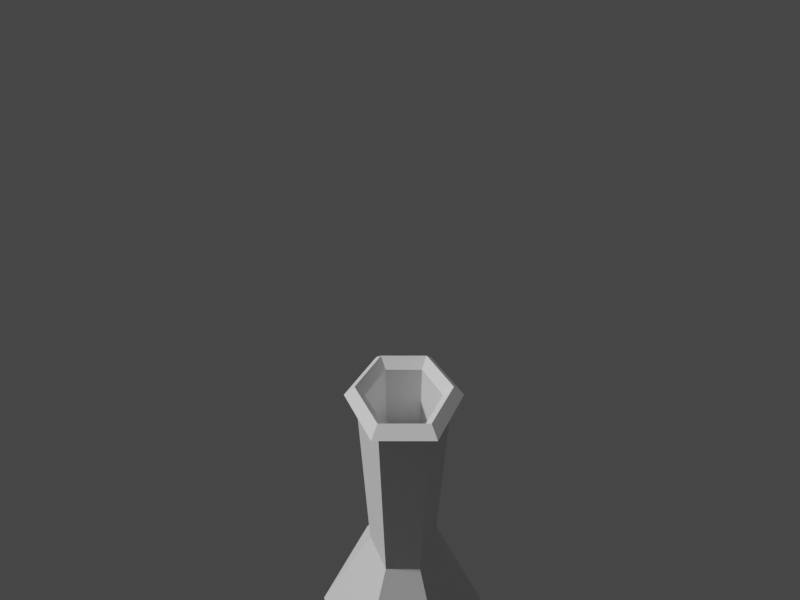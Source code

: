 # Source: Bong.blend  (saved by Blender 2.93.21; exported with 4.5.12 LTS)
import bpy
from mathutils import Matrix  # noqa: F401  (used for matrix-valued properties, if any)

bpy.ops.wm.read_factory_settings(use_empty=True)
scene = bpy.context.scene
scene.name = 'Scene'

# ---- materials (node trees are filled in below, after node groups)
mat_rom__metal_ci4_sprite = bpy.data.materials.new('rom:/metal.ci4.sprite')
mat_rom__metal_ci4_sprite.use_transparent_shadow = False

# ---- material node trees
mat_rom__metal_ci4_sprite.use_nodes = True; mat_rom__metal_ci4_sprite.node_tree.nodes.clear()
_N = mat_rom__metal_ci4_sprite.node_tree.nodes; _L = mat_rom__metal_ci4_sprite.node_tree.links
n0 = _N.new('ShaderNodeBsdfPrincipled'); n0.name = 'Principled BSDF'; n0.location = (10, 300)
n0.distribution = 'GGX'
n0.subsurface_method = 'BURLEY'
n0.inputs[3].default_value = 1.45
n0.inputs[27].default_value = (0.0, 0.0, 0.0, 1.0)
n0.inputs[28].default_value = 1.0
n1 = _N.new('ShaderNodeOutputMaterial'); n1.name = 'Material Output'; n1.location = (300, 300)
_L.new(n0.outputs[0], n1.inputs[0])
n1.is_active_output = True

# ---- world
world_world = bpy.data.worlds.new('World'); scene.world = world_world
world_world.use_nodes = True; world_world.node_tree.nodes.clear()
_N = world_world.node_tree.nodes; _L = world_world.node_tree.links
n0 = _N.new('ShaderNodeOutputWorld'); n0.name = 'World Output'; n0.location = (300, 300)
n1 = _N.new('ShaderNodeBackground'); n1.name = 'Background'; n1.location = (10, 300)
n1.inputs[0].default_value = (0.05088, 0.05088, 0.05088, 1.0)
_L.new(n1.outputs[0], n0.inputs[0])
n0.is_active_output = True
world_world.color = (0.05088, 0.05088, 0.05088)
world_world.use_sun_shadow = False
world_world.sun_shadow_jitter_overblur = 0.0

# ---- cameras
cam_camera = bpy.data.cameras.new('Camera')
cam_camera.lens = 18.0
cam_camera.lens_unit = 'FOV'

# ---- meshes
me_bong = bpy.data.meshes.new('Bong')
me_bong.from_pydata([(-1.985e-06, 0.6833, -0.6008), (-0.2654, 0.07317, 0.4144), (-0.2654, -0.07317, 0.4144), (-1.926e-06, -0.6833, -0.6008), (0.5918, -0.3417, -0.6008), (0.5918, 0.3417, -0.6008), (-1.765e-06, 0.222, 0.6418), (-0.2164, 0.0449, 0.5668), (-0.2164, -0.0449, 0.5668), (-1.746e-06, -0.222, 0.6418), (0.1923, -0.111, 0.6418), (0.1923, 0.111, 0.6418), (-1.765e-06, 0.222, 2.095), (-0.1923, 0.111, 2.095), (-0.1923, -0.111, 2.095), (-1.746e-06, -0.222, 2.095), (0.1923, -0.111, 2.095), (0.1923, 0.111, 2.095), (-1.765e-06, 0.222, 2.206), (-0.1923, 0.111, 2.206), (-0.1923, -0.111, 2.206), (-1.746e-06, -0.222, 2.206), (0.1923, -0.111, 2.206), (0.1923, 0.111, 2.206), (0.2369, -0.1368, 2.151), (0.2369, 0.1368, 2.151), (-0.2369, -0.1368, 2.151), (-1.766e-06, -0.2736, 2.151), (-1.79e-06, 0.2736, 2.151), (-0.2369, 0.1368, 2.151), (0.151, 0.08719, 0.4843), (-1.743e-06, 0.1744, 0.4843), (-1.728e-06, -0.1744, 0.4843), (0.151, -0.08719, 0.4843), (-0.151, 0.08719, 0.4843), (-0.151, -0.08719, 0.4843), (-1.745e-06, 0.1791, 2.148), (0.1551, -0.08955, 2.148), (-0.1551, -0.08955, 2.148), (0.1551, 0.08955, 2.148), (-1.729e-06, -0.1791, 2.148), (-0.1551, 0.08955, 2.148), (-0.5918, -0.3417, -0.6008), (-0.5918, 0.3417, -0.6008), (-0.1923, -0.111, 0.6418), (-0.1923, 0.111, 0.6418), (-0.6163, -0.1119, 0.4712), (-0.6163, 0.1119, 0.4712), (-0.5346, -0.06472, 0.7252), (-0.5346, 0.06472, 0.7252), (-0.6275, -0.1555, 0.4363), (-0.6275, 0.1555, 0.4363), (-0.5234, -0.0954, 0.76), (-0.5234, 0.0954, 0.76), (-0.2785, -0.03419, 0.4599), (-0.2785, 0.03419, 0.4599), (-0.2535, -0.01978, 0.5375), (-0.2535, 0.01978, 0.5375)], [], [(5, 11, 10, 4), (3, 9, 44, 42), (43, 45, 6, 0), (0, 6, 11, 5), (4, 10, 9, 3), (7, 1, 51, 53), (6, 12, 17, 11), (10, 16, 15, 9), (44, 14, 13, 45), (11, 17, 16, 10), (9, 15, 14, 44), (45, 13, 12, 6), (25, 23, 22, 24), (27, 21, 20, 26), (29, 19, 18, 28), (28, 18, 23, 25), (24, 22, 21, 27), (26, 20, 19, 29), (14, 26, 29, 13), (16, 24, 27, 15), (12, 28, 25, 17), (13, 29, 28, 12), (15, 27, 26, 14), (17, 25, 24, 16), (31, 34, 35, 32, 33, 30), (41, 34, 31, 36), (40, 32, 35, 38), (39, 30, 33, 37), (38, 35, 34, 41), (37, 33, 32, 40), (36, 31, 30, 39), (43, 0, 5, 4, 3, 42), (18, 36, 39, 23), (22, 37, 40, 21), (20, 38, 41, 19), (23, 39, 37, 22), (21, 40, 38, 20), (19, 41, 36, 18), (2, 1, 43, 42), (7, 8, 44, 45), (8, 2, 42, 44), (1, 7, 45, 43), (49, 47, 55, 57), (8, 7, 53, 52), (2, 8, 52, 50), (1, 2, 50, 51), (46, 47, 51, 50), (49, 48, 52, 53), (48, 46, 50, 52), (47, 49, 53, 51), (54, 56, 57, 55), (48, 49, 57, 56), (46, 48, 56, 54), (47, 46, 54, 55)])
_uv = me_bong.uv_layers.new(name='UVMap')
_uv.uv.foreach_set('vector', [0.773, 0.0, 0.7607, 0.2388, 0.7441, 0.2546, 0.545, 0.1291, 0.5446, 0.3919, 0.7511, 0.2758, 0.772, 0.2838, 0.7779, 0.5233, 1.0, 0.3994, 0.7902, 0.2705, 0.7842, 0.2459, 1.0, 0.1342, 1.0, 0.1342, 0.7842, 0.2459, 0.7607, 0.2388, 0.773, 0.0, 0.545, 0.1291, 0.7441, 0.2546, 0.7511, 0.2758, 0.5446, 0.3919, 0.6807, 0.8271, 0.7357, 0.8263, 0.7357, 0.9445, 0.6807, 0.9121, 0.9341, 0.7644, 0.6034, 0.7667, 0.6087, 0.7193, 0.9338, 0.7176, 0.9338, 0.6708, 0.6106, 0.6724, 0.6096, 0.6257, 0.9339, 0.624, 0.9342, 0.5771, 0.6055, 0.5781, 0.5974, 0.5257, 0.9347, 0.5302, 0.9338, 0.7176, 0.6087, 0.7193, 0.6106, 0.6724, 0.9338, 0.6708, 0.9339, 0.624, 0.6096, 0.6257, 0.6055, 0.5781, 0.9342, 0.5771, 0.9347, 0.816, 0.5966, 0.8197, 0.6034, 0.7667, 0.9341, 0.7644, 0.5942, 0.7183, 0.5794, 0.7171, 0.5814, 0.6722, 0.596, 0.6724, 0.5949, 0.6267, 0.5804, 0.6277, 0.5757, 0.5832, 0.5893, 0.5808, 0.5796, 0.8239, 0.5601, 0.8132, 0.5739, 0.7624, 0.5897, 0.765, 0.5897, 0.765, 0.5739, 0.7624, 0.5794, 0.7171, 0.5942, 0.7183, 0.596, 0.6724, 0.5814, 0.6722, 0.5804, 0.6277, 0.5949, 0.6267, 0.5893, 0.5808, 0.5757, 0.5832, 0.5606, 0.5345, 0.5755, 0.5233, 0.6055, 0.5781, 0.5893, 0.5808, 0.5755, 0.5233, 0.5974, 0.5257, 0.6106, 0.6724, 0.596, 0.6724, 0.5949, 0.6267, 0.6096, 0.6257, 0.6034, 0.7667, 0.5897, 0.765, 0.5942, 0.7183, 0.6087, 0.7193, 0.5966, 0.8197, 0.5796, 0.8239, 0.5897, 0.765, 0.6034, 0.7667, 0.6096, 0.6257, 0.5949, 0.6267, 0.5893, 0.5808, 0.6055, 0.5781, 0.6087, 0.7193, 0.5942, 0.7183, 0.596, 0.6724, 0.6106, 0.6724, 0.2348, 0.3046, 0.4376, 0.2529, 0.3966, 0.2525, 0.3545, 0.2576, 0.3126, 0.2682, 0.2723, 0.2839, 0.3275, 0.6788, 0.2017, 0.3302, 0.2348, 0.3046, 0.365, 0.6652, 0.4726, 0.6279, 0.3545, 0.2576, 0.3966, 0.2525, 0.5086, 0.6164, 0.4007, 0.6524, 0.2723, 0.2839, 0.3126, 0.2682, 0.4366, 0.6399, 0.5086, 0.6164, 0.3966, 0.2525, 0.4376, 0.2529, 0.5446, 0.6053, 0.4366, 0.6399, 0.3126, 0.2682, 0.3545, 0.2576, 0.4726, 0.6279, 0.365, 0.6652, 0.2348, 0.3046, 0.2723, 0.2839, 0.4007, 0.6524, 0.1307, 0.9806, 0.0, 0.9052, 5.56e-08, 0.7543, 0.1307, 0.6788, 0.2614, 0.7543, 0.2614, 0.9052, 0.5739, 0.7624, 0.5577, 0.7597, 0.5636, 0.7163, 0.5794, 0.7171, 0.5814, 0.6722, 0.5657, 0.6727, 0.5649, 0.6293, 0.5804, 0.6277, 0.5757, 0.5832, 0.5603, 0.5869, 0.5461, 0.545, 0.5606, 0.5345, 0.5794, 0.7171, 0.5636, 0.7163, 0.5657, 0.6727, 0.5814, 0.6722, 0.5804, 0.6277, 0.5649, 0.6293, 0.5603, 0.5869, 0.5757, 0.5832, 0.5601, 0.8132, 0.5446, 0.8032, 0.5577, 0.7597, 0.5739, 0.7624, 0.7854, 0.3095, 0.8089, 0.2983, 1.0, 0.3994, 0.7779, 0.5233, 0.7899, 0.2823, 0.7811, 0.2881, 0.772, 0.2838, 0.7902, 0.2705, 0.7811, 0.2881, 0.7854, 0.3095, 0.7779, 0.5233, 0.772, 0.2838, 0.8089, 0.2983, 0.7899, 0.2823, 0.7902, 0.2705, 1.0, 0.3994, 0.6786, 0.9174, 0.7211, 0.9466, 0.6738, 0.9873, 0.6619, 0.9804, 0.6518, 0.8289, 0.6807, 0.8271, 0.6807, 0.9121, 0.6564, 0.9089, 0.5912, 0.8239, 0.6518, 0.8289, 0.6564, 0.9089, 0.6033, 0.9161, 0.5446, 0.8381, 0.5912, 0.8239, 0.6033, 0.9161, 0.5538, 0.9616, 0.6067, 0.9242, 0.5727, 0.9604, 0.5538, 0.9616, 0.6033, 0.9161, 0.6786, 0.9174, 0.6562, 0.9157, 0.6564, 0.9089, 0.6807, 0.9121, 0.6562, 0.9157, 0.6067, 0.9242, 0.6033, 0.9161, 0.6564, 0.9089, 0.7211, 0.9466, 0.6786, 0.9174, 0.6807, 0.9121, 0.7357, 0.9445, 0.4942, 0.6939, 0.4762, 0.6907, 0.4762, 0.682, 0.4942, 0.6788, 0.6562, 0.9157, 0.6786, 0.9174, 0.6619, 0.9804, 0.6554, 0.9797, 0.6067, 0.9242, 0.6562, 0.9157, 0.6554, 0.9797, 0.6419, 0.9834, 0.5727, 0.9604, 0.6067, 0.9242, 0.6419, 0.9834, 0.6337, 0.992])
_ca = me_bong.color_attributes.new('Col', 'BYTE_COLOR', 'CORNER')
_ca.data.foreach_set('color', [0.3916, 0.0137, 0.01229, 1.0, 0.0137, 0.3185, 0.03071, 1.0, 0.0137, 0.2961, 0.02843, 1.0, 0.3916, 0.0137, 0.01229, 1.0, 0.5149, 0.04519, 0.0356, 1.0, 0.01444, 0.227, 0.02217, 1.0, 0.0185, 0.1329, 0.016, 1.0, 0.5149, 0.04519, 0.0356, 1.0, 0.5149, 0.04519, 0.0356, 1.0, 0.01681, 0.3663, 0.0382, 1.0, 0.01298, 0.314, 0.03071, 1.0, 0.3916, 0.0137, 0.01229, 1.0, 0.3916, 0.0137, 0.01229, 1.0, 0.01298, 0.314, 0.03071, 1.0, 0.0137, 0.3185, 0.03071, 1.0, 0.3916, 0.0137, 0.01229, 1.0, 0.3916, 0.0137, 0.01229, 1.0, 0.0137, 0.2961, 0.02843, 1.0, 0.01444, 0.227, 0.02217, 1.0, 0.5149, 0.04519, 0.0356, 1.0, 0.07619, 0.3095, 0.09759, 1.0, 0.01764, 0.3813, 0.04374, 1.0, 0.4072, 0.5271, 0.5149, 1.0, 0.1779, 0.227, 0.2195, 1.0, 0.01298, 0.314, 0.03071, 1.0, 0.5271, 0.3916, 0.0006071, 1.0, 0.521, 0.3864, 0.001518, 1.0, 0.0137, 0.3185, 0.03071, 1.0, 0.0137, 0.2961, 0.02843, 1.0, 0.5271, 0.3916, 0.0, 1.0, 0.5271, 0.3916, 0.0, 1.0, 0.01444, 0.227, 0.02217, 1.0, 0.0185, 0.1329, 0.016, 1.0, 0.5271, 0.3916, 0.0, 1.0, 0.5271, 0.3916, 0.0003035, 1.0, 0.01681, 0.3663, 0.0382, 1.0, 0.0137, 0.3185, 0.03071, 1.0, 0.521, 0.3864, 0.001518, 1.0, 0.5271, 0.3916, 0.0, 1.0, 0.0137, 0.2961, 0.02843, 1.0, 0.01444, 0.227, 0.02217, 1.0, 0.5271, 0.3916, 0.0, 1.0, 0.5271, 0.3916, 0.0, 1.0, 0.0185, 0.1329, 0.016, 1.0, 0.01681, 0.3663, 0.0382, 1.0, 0.5271, 0.3916, 0.0003035, 1.0, 0.5271, 0.3916, 0.0006071, 1.0, 0.01298, 0.314, 0.03071, 1.0, 0.5271, 0.3916, 0.0, 1.0, 0.5271, 0.3916, 0.0, 1.0, 0.5271, 0.3916, 0.0, 1.0, 0.5271, 0.3916, 0.0, 1.0, 0.5271, 0.3916, 0.0, 1.0, 0.5271, 0.3916, 0.0, 1.0, 0.5271, 0.3916, 0.0, 1.0, 0.5271, 0.3916, 0.0, 1.0, 0.5271, 0.3916, 0.0, 1.0, 0.5271, 0.3916, 0.0, 1.0, 0.5271, 0.3916, 0.0, 1.0, 0.5271, 0.3916, 0.0, 1.0, 0.5271, 0.3916, 0.0, 1.0, 0.5271, 0.3916, 0.0, 1.0, 0.5271, 0.3916, 0.0, 1.0, 0.5271, 0.3916, 0.0, 1.0, 0.5271, 0.3916, 0.0, 1.0, 0.5271, 0.3916, 0.0, 1.0, 0.5271, 0.3916, 0.0, 1.0, 0.5271, 0.3916, 0.0, 1.0, 0.5271, 0.3916, 0.0, 1.0, 0.5271, 0.3916, 0.0, 1.0, 0.5271, 0.3916, 0.0, 1.0, 0.5271, 0.3916, 0.0, 1.0, 0.5271, 0.3916, 0.0, 1.0, 0.5271, 0.3916, 0.0, 1.0, 0.5271, 0.3916, 0.0, 1.0, 0.5271, 0.3916, 0.0003035, 1.0, 0.5271, 0.3916, 0.0, 1.0, 0.5271, 0.3916, 0.0, 1.0, 0.5271, 0.3916, 0.0, 1.0, 0.5271, 0.3916, 0.0, 1.0, 0.5271, 0.3916, 0.0006071, 1.0, 0.5271, 0.3916, 0.0, 1.0, 0.5271, 0.3916, 0.0, 1.0, 0.521, 0.3864, 0.001518, 1.0, 0.5271, 0.3916, 0.0003035, 1.0, 0.5271, 0.3916, 0.0, 1.0, 0.5271, 0.3916, 0.0, 1.0, 0.5271, 0.3916, 0.0006071, 1.0, 0.5271, 0.3916, 0.0, 1.0, 0.5271, 0.3916, 0.0, 1.0, 0.5271, 0.3916, 0.0, 1.0, 0.5271, 0.3916, 0.0, 1.0, 0.521, 0.3864, 0.001518, 1.0, 0.5271, 0.3916, 0.0, 1.0, 0.5271, 0.3916, 0.0, 1.0, 0.5271, 0.3916, 0.0, 1.0, 0.016, 0.01298, 0.0, 1.0, 0.016, 0.01298, 0.0, 1.0, 0.016, 0.01298, 0.0, 1.0, 0.016, 0.01298, 0.0, 1.0, 0.016, 0.01298, 0.0, 1.0, 0.016, 0.01298, 0.0, 1.0, 0.5271, 0.3916, 0.0, 1.0, 0.016, 0.01298, 0.0, 1.0, 0.016, 0.01298, 0.0, 1.0, 0.5271, 0.3916, 0.0, 1.0, 0.5271, 0.3916, 0.0, 1.0, 0.016, 0.01298, 0.0, 1.0, 0.016, 0.01298, 0.0, 1.0, 0.3813, 0.2961, 0.05613, 1.0, 0.5271, 0.3916, 0.0, 1.0, 0.016, 0.01298, 0.0, 1.0, 0.016, 0.01298, 0.0, 1.0, 0.5271, 0.3916, 0.0, 1.0, 0.3813, 0.2961, 0.05613, 1.0, 0.016, 0.01298, 0.0, 1.0, 0.016, 0.01298, 0.0, 1.0, 0.5271, 0.3916, 0.0, 1.0, 0.5271, 0.3916, 0.0, 1.0, 0.016, 0.01298, 0.0, 1.0, 0.016, 0.01298, 0.0, 1.0, 0.5271, 0.3916, 0.0, 1.0, 0.5271, 0.3916, 0.0, 1.0, 0.016, 0.01298, 0.0, 1.0, 0.016, 0.01298, 0.0, 1.0, 0.5271, 0.3916, 0.0, 1.0, 0.5149, 0.04519, 0.0356, 1.0, 0.3916, 0.0137, 0.01229, 1.0, 0.3916, 0.0137, 0.01229, 1.0, 0.3916, 0.0137, 0.01229, 1.0, 0.5149, 0.04519, 0.0356, 1.0, 0.5149, 0.04519, 0.0356, 1.0, 0.5271, 0.3916, 0.0, 1.0, 0.5271, 0.3916, 0.0, 1.0, 0.5271, 0.3916, 0.0, 1.0, 0.5271, 0.3916, 0.0, 1.0, 0.5271, 0.3916, 0.0, 1.0, 0.5271, 0.3916, 0.0, 1.0, 0.5271, 0.3916, 0.0, 1.0, 0.5271, 0.3916, 0.0, 1.0, 0.5271, 0.3916, 0.0, 1.0, 0.3813, 0.2961, 0.05613, 1.0, 0.5271, 0.3916, 0.0, 1.0, 0.5271, 0.3916, 0.0, 1.0, 0.5271, 0.3916, 0.0, 1.0, 0.5271, 0.3916, 0.0, 1.0, 0.5271, 0.3916, 0.0, 1.0, 0.5271, 0.3916, 0.0, 1.0, 0.5271, 0.3916, 0.0, 1.0, 0.5271, 0.3916, 0.0, 1.0, 0.3813, 0.2961, 0.05613, 1.0, 0.5271, 0.3916, 0.0, 1.0, 0.5271, 0.3916, 0.0, 1.0, 0.5271, 0.3916, 0.0, 1.0, 0.5271, 0.3916, 0.0, 1.0, 0.5271, 0.3916, 0.0, 1.0, 0.01298, 0.3916, 0.03689, 1.0, 0.01764, 0.3813, 0.04374, 1.0, 0.5149, 0.04519, 0.0356, 1.0, 0.5149, 0.04519, 0.0356, 1.0, 0.07619, 0.3095, 0.09759, 1.0, 0.02217, 0.2831, 0.0356, 1.0, 0.0185, 0.1329, 0.016, 1.0, 0.01681, 0.3663, 0.0382, 1.0, 0.02217, 0.2831, 0.0356, 1.0, 0.01298, 0.3916, 0.03689, 1.0, 0.5149, 0.04519, 0.0356, 1.0, 0.0185, 0.1329, 0.016, 1.0, 0.01764, 0.3813, 0.04374, 1.0, 0.07619, 0.3095, 0.09759, 1.0, 0.01681, 0.3663, 0.0382, 1.0, 0.5149, 0.04519, 0.0356, 1.0, 0.1779, 0.227, 0.2195, 1.0, 0.4072, 0.5271, 0.5149, 1.0, 0.03071, 0.03689, 0.03689, 1.0, 0.03071, 0.03689, 0.03689, 1.0, 0.02217, 0.2831, 0.0356, 1.0, 0.07619, 0.3095, 0.09759, 1.0, 0.1779, 0.227, 0.2195, 1.0, 0.1779, 0.227, 0.2195, 1.0, 0.01298, 0.3916, 0.03689, 1.0, 0.02217, 0.2831, 0.0356, 1.0, 0.1779, 0.227, 0.2195, 1.0, 0.1329, 0.1384, 0.1683, 1.0, 0.01764, 0.3813, 0.04374, 1.0, 0.01298, 0.3916, 0.03689, 1.0, 0.1329, 0.1384, 0.1683, 1.0, 0.4072, 0.5271, 0.5149, 1.0, 0.159, 0.1878, 0.1981, 1.0, 0.4072, 0.5271, 0.5149, 1.0, 0.4072, 0.5271, 0.5149, 1.0, 0.1329, 0.1384, 0.1683, 1.0, 0.1779, 0.227, 0.2195, 1.0, 0.1779, 0.227, 0.2195, 1.0, 0.1779, 0.227, 0.2195, 1.0, 0.1779, 0.227, 0.2195, 1.0, 0.1779, 0.227, 0.2195, 1.0, 0.159, 0.1878, 0.1981, 1.0, 0.1329, 0.1384, 0.1683, 1.0, 0.1779, 0.227, 0.2195, 1.0, 0.4072, 0.5271, 0.5149, 1.0, 0.1779, 0.227, 0.2195, 1.0, 0.1779, 0.227, 0.2195, 1.0, 0.4072, 0.5271, 0.5149, 1.0, 0.03071, 0.03689, 0.03689, 1.0, 0.03071, 0.03689, 0.03689, 1.0, 0.03071, 0.03689, 0.03689, 1.0, 0.03071, 0.03689, 0.03689, 1.0, 0.1779, 0.227, 0.2195, 1.0, 0.1779, 0.227, 0.2195, 1.0, 0.03071, 0.03689, 0.03689, 1.0, 0.03071, 0.03689, 0.03689, 1.0, 0.159, 0.1878, 0.1981, 1.0, 0.1779, 0.227, 0.2195, 1.0, 0.03071, 0.03689, 0.03689, 1.0, 0.03071, 0.03689, 0.03689, 1.0, 0.4072, 0.5271, 0.5149, 1.0, 0.159, 0.1878, 0.1981, 1.0, 0.03071, 0.03689, 0.03689, 1.0, 0.03071, 0.03689, 0.03689, 1.0])
me_bong.materials.append(mat_rom__metal_ci4_sprite)
me_bong.use_remesh_fix_poles = True
me_bong.use_remesh_preserve_attributes = False
me_bong.update()

# ---- objects
ob_bong = bpy.data.objects.new('Bong', me_bong)
ob_camera = bpy.data.objects.new('Camera', cam_camera)

# ---- transforms, parenting, visibility, modifiers, constraints
ob_bong.location = (-0.4415, -1.354, -0.9566)
ob_bong.rotation_euler = (3.725e-08, 0.6583, 1.043e-07)
ob_camera.location = (2.696, -1.372, 1.176)
ob_camera.rotation_euler = (1.571, 0.0, 1.571)

# ---- collection membership
scene.collection.objects.link(ob_bong)
scene.collection.objects.link(ob_camera)

# ---- scene / render settings (as saved in the file)
scene.camera = ob_camera
scene.frame_start = 0; scene.frame_end = 239; scene.frame_set(21)
scene.render.engine = 'BLENDER_EEVEE_NEXT'
scene.render.resolution_x = 1440
scene.cycles.use_denoising = False
scene.cycles.samples = 128
scene.cycles.sampling_pattern = 'TABULATED_SOBOL'
scene.cycles.use_adaptive_sampling = False
scene.cycles.use_light_tree = False
scene.view_settings.view_transform = 'Filmic'
bpy.context.view_layer.update()

# ---- added for rendering (the .blend has no usable light): sun
light_auto_sun = bpy.data.lights.new('AutoSun', 'SUN')
light_auto_sun.energy = 3.0
light_auto_sun.angle = 0.0523599
ob_auto_sun = bpy.data.objects.new('AutoSun', light_auto_sun)
scene.collection.objects.link(ob_auto_sun)
ob_auto_sun.rotation_euler = (0.872665, 0.174533, 0.523599)
bpy.context.view_layer.update()
